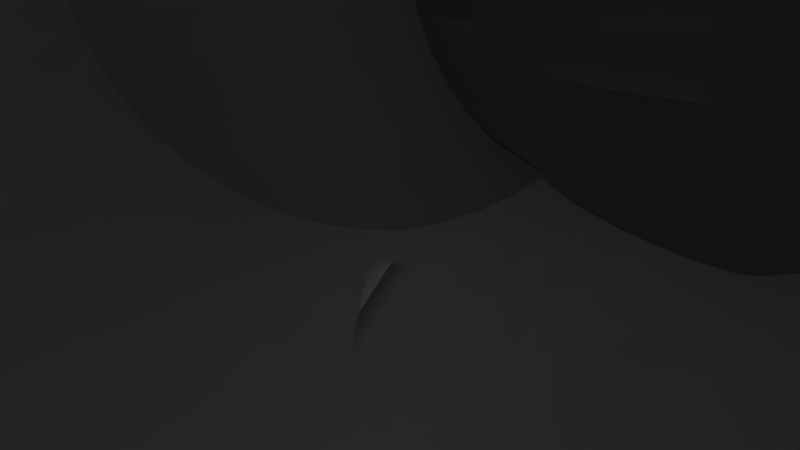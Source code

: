 # Source: knit_ring.blend  (saved by Blender 2.70.0; exported with 4.5.12 LTS)
import bpy
from mathutils import Matrix  # noqa: F401  (used for matrix-valued properties, if any)

bpy.ops.wm.read_factory_settings(use_empty=True)
scene = bpy.context.scene
scene.name = 'Scene'

# ---- collections
col_collection_1 = bpy.data.collections.new('Collection 1'); scene.collection.children.link(col_collection_1)

# ---- world
world_world = bpy.data.worlds.new('World'); scene.world = world_world
world_world.color = (0.05088, 0.05088, 0.05088)
world_world.use_sun_shadow = False
world_world.sun_shadow_jitter_overblur = 0.0
world_world.cycles.sampling_method = 'MANUAL'
world_world.cycles.sample_map_resolution = 256

# ---- cameras
cam_camera = bpy.data.cameras.new('Camera')
cam_camera.clip_end = 100.0
cam_camera.lens = 35.0
cam_camera.sensor_width = 32.0
cam_camera.sensor_height = 18.0
cam_camera.ortho_scale = 7.314
cam_camera.dof.focus_distance = 0.0
cam_camera.dof.aperture_fstop = 128.0

# ---- lights
light_lamp = bpy.data.lights.new('Lamp', 'POINT')
light_lamp.transmission_factor = 0.0
light_lamp.cutoff_distance = 30.0
light_lamp.energy = 100.0
light_lamp.shadow_buffer_clip_start = 1.001
light_lamp.shadow_soft_size = 0.1
light_lamp.shadow_maximum_resolution = 0.006
light_lamp.use_absolute_resolution = True
light_lamp.cycles.use_multiple_importance_sampling = False

# ---- meshes
me_cylinder = bpy.data.meshes.new('Cylinder')
me_cylinder.from_pydata([(0.0, 1.0, -1.0), (0.0, 1.0, 1.0), (0.1951, 0.9808, 1.0), (0.1951, 0.9808, -1.0), (0.8019, -0.002115, -1.0), (0.7864, 0.1544, -1.0), (0.7408, 0.3048, -1.0), (0.6667, 0.4435, -1.0), (0.5669, 0.565, -1.0), (0.4454, 0.6648, -1.0), (0.3067, 0.7389, -1.0), (0.1562, 0.7846, -1.0), (-0.0002334, 0.8, -1.0), (-0.1567, 0.7846, -1.0), (-0.3072, 0.7389, -1.0), (-0.4458, 0.6648, -1.0), (-0.5674, 0.565, -1.0), (-0.6671, 0.4435, -1.0), (-0.7413, 0.3048, -1.0), (-0.7869, 0.1544, -1.0), (-0.8023, -0.002114, -1.0), (-1.0, 9.658e-07, -1.0), (-0.9808, 0.1951, -1.0), (-0.9239, 0.3827, -1.0), (-0.8315, 0.5556, -1.0), (-0.7071, 0.7071, -1.0), (-0.5556, 0.8315, -1.0), (-0.3827, 0.9239, -1.0), (-0.1951, 0.9808, -1.0), (0.3827, 0.9239, -1.0), (0.5556, 0.8315, -1.0), (0.7071, 0.7071, -1.0), (0.8315, 0.5556, -1.0), (0.9239, 0.3827, -1.0), (0.1562, -0.7888, -1.0), (0.3067, -0.7431, -1.0), (0.4454, -0.669, -1.0), (0.5669, -0.5693, -1.0), (0.6667, -0.4477, -1.0), (0.7408, -0.3091, -1.0), (0.7864, -0.1586, -1.0), (0.9808, 0.1951, -1.0), (1.0, 7.567e-08, -1.0), (0.9808, -0.1951, -1.0), (0.9239, -0.3827, -1.0), (0.8315, -0.5556, -1.0), (0.7071, -0.7071, -1.0), (0.5556, -0.8315, -1.0), (0.3827, -0.9239, -1.0), (0.1951, -0.9808, -1.0), (-3.258e-07, -1.0, -1.0), (-0.1951, -0.9808, -1.0), (-0.3827, -0.9239, -1.0), (-0.5556, -0.8315, -1.0), (-0.7071, -0.7071, -1.0), (-0.8315, -0.5556, -1.0), (-0.9239, -0.3827, -1.0), (-0.9808, -0.1951, -1.0), (-0.7869, -0.1586, -1.0), (-0.7413, -0.3091, -1.0), (-0.6671, -0.4477, -1.0), (-0.5674, -0.5693, -1.0), (-0.4458, -0.669, -1.0), (-0.3072, -0.7431, -1.0), (-0.1567, -0.7888, -1.0), (-0.0002337, -0.8042, -1.0), (-0.1951, 0.9808, 1.0), (0.1562, -0.7888, 1.0), (-0.0002337, -0.8042, 1.0), (-3.258e-07, -1.0, 1.0), (0.1951, -0.9808, 1.0), (0.3827, -0.9239, 1.0), (0.5556, -0.8315, 1.0), (0.7071, -0.7071, 1.0), (0.8315, -0.5556, 1.0), (0.9239, -0.3827, 1.0), (0.9808, -0.1951, 1.0), (1.0, 7.567e-08, 1.0), (0.9808, 0.1951, 1.0), (0.9239, 0.3827, 1.0), (0.8315, 0.5556, 1.0), (0.7071, 0.7071, 1.0), (0.5556, 0.8315, 1.0), (0.3827, 0.9239, 1.0), (-0.0002334, 0.8, 1.0), (0.1562, 0.7846, 1.0), (0.3067, 0.7389, 1.0), (0.4454, 0.6648, 1.0), (0.5669, 0.565, 1.0), (0.6667, 0.4435, 1.0), (0.7408, 0.3048, 1.0), (0.7864, 0.1544, 1.0), (0.8019, -0.002115, 1.0), (0.7864, -0.1586, 1.0), (0.7408, -0.3091, 1.0), (0.6667, -0.4477, 1.0), (0.5669, -0.5693, 1.0), (0.4454, -0.669, 1.0), (0.3067, -0.7431, 1.0), (-0.1567, -0.7888, 1.0), (-0.3072, -0.7431, 1.0), (-0.4458, -0.669, 1.0), (-0.5674, -0.5693, 1.0), (-0.6671, -0.4477, 1.0), (-0.7413, -0.3091, 1.0), (-0.7869, -0.1586, 1.0), (-0.8023, -0.002114, 1.0), (-0.7869, 0.1544, 1.0), (-0.7413, 0.3048, 1.0), (-0.6671, 0.4435, 1.0), (-0.5674, 0.565, 1.0), (-0.4458, 0.6648, 1.0), (-0.3072, 0.7389, 1.0), (-0.1567, 0.7846, 1.0), (-0.3827, 0.9239, 1.0), (-0.5556, 0.8315, 1.0), (-0.7071, 0.7071, 1.0), (-0.8315, 0.5556, 1.0), (-0.9239, 0.3827, 1.0), (-0.9808, 0.1951, 1.0), (-1.0, 9.658e-07, 1.0), (-0.9808, -0.1951, 1.0), (-0.9239, -0.3827, 1.0), (-0.8315, -0.5556, 1.0), (-0.7071, -0.7071, 1.0), (-0.5556, -0.8315, 1.0), (-0.3827, -0.9239, 1.0), (-0.1951, -0.9808, 1.0)], [], [(0, 1, 2, 3), (4, 5, 6, 7, 8, 9, 10, 11, 12, 13, 14, 15, 16, 17, 18, 19, 20, 21, 22, 23, 24, 25, 26, 27, 28, 0, 3, 29, 30, 31, 32, 33), (34, 35, 36, 37, 38, 39, 40, 4, 33, 41, 42, 43, 44, 45, 46, 47, 48, 49, 50, 51, 52, 53, 54, 55, 56, 57, 21, 20, 58, 59, 60, 61, 62, 63, 64, 65), (28, 66, 1, 0), (67, 68, 69, 70, 71, 72, 73, 74, 75, 76, 77, 78, 79, 80, 81, 82, 83, 2, 1, 84, 85, 86, 87, 88, 89, 90, 91, 92, 93, 94, 95, 96, 97, 98), (68, 99, 100, 101, 102, 103, 104, 105, 106, 107, 108, 109, 110, 111, 112, 113, 84, 1, 66, 114, 115, 116, 117, 118, 119, 120, 121, 122, 123, 124, 125, 126, 127, 69), (3, 2, 83, 29), (29, 83, 82, 30), (30, 82, 81, 31), (31, 81, 80, 32), (32, 80, 79, 33), (33, 79, 78, 41), (41, 78, 77, 42), (42, 77, 76, 43), (43, 76, 75, 44), (44, 75, 74, 45), (45, 74, 73, 46), (46, 73, 72, 47), (47, 72, 71, 48), (48, 71, 70, 49), (49, 70, 69, 50), (50, 69, 127, 51), (51, 127, 126, 52), (52, 126, 125, 53), (53, 125, 124, 54), (54, 124, 123, 55), (55, 123, 122, 56), (56, 122, 121, 57), (57, 121, 120, 21), (21, 120, 119, 22), (22, 119, 118, 23), (23, 118, 117, 24), (24, 117, 116, 25), (25, 116, 115, 26), (26, 115, 114, 27), (27, 114, 66, 28), (12, 11, 85, 84), (13, 12, 84, 113), (11, 10, 86, 85), (14, 13, 113, 112), (10, 9, 87, 86), (15, 14, 112, 111), (9, 8, 88, 87), (16, 15, 111, 110), (8, 7, 89, 88), (17, 16, 110, 109), (7, 6, 90, 89), (18, 17, 109, 108), (6, 5, 91, 90), (19, 18, 108, 107), (5, 4, 92, 91), (20, 19, 107, 106), (4, 40, 93, 92), (58, 20, 106, 105), (40, 39, 94, 93), (59, 58, 105, 104), (39, 38, 95, 94), (60, 59, 104, 103), (38, 37, 96, 95), (61, 60, 103, 102), (37, 36, 97, 96), (62, 61, 102, 101), (36, 35, 98, 97), (63, 62, 101, 100), (35, 34, 67, 98), (64, 63, 100, 99), (34, 65, 68, 67), (65, 64, 99, 68)])
me_cylinder.use_remesh_preserve_volume = False
me_cylinder.use_remesh_preserve_attributes = False
me_cylinder.use_mirror_vertex_groups = False
me_cylinder.update()

# ---- curves / text
cu_beziercircle = bpy.data.curves.new('BezierCircle', 'CURVE')
cu_beziercircle.dimensions = '3D'
_sp = cu_beziercircle.splines.new('BEZIER'); _sp.bezier_points.add(3)
_sp.bezier_points.foreach_set('co', [-1.076, -0.07332, -0.1052, -0.064, 0.939, -0.1052, 0.9484, -0.07332, -0.1052, -0.064, -1.086, -0.1052])
_sp.bezier_points.foreach_set('handle_left', [-1.076, -0.6323, -0.1052, -0.6229, 0.939, -0.1052, 0.9484, 0.4856, -0.1052, 0.495, -1.086, -0.1052])
_sp.bezier_points.foreach_set('handle_right', [-1.076, 0.4856, -0.1052, 0.495, 0.939, -0.1052, 0.9484, -0.6323, -0.1052, -0.6229, -1.086, -0.1052])
for _p, _l, _r in zip(_sp.bezier_points, ['AUTO', 'AUTO', 'AUTO', 'AUTO'], ['AUTO', 'AUTO', 'AUTO', 'AUTO']): _p.handle_left_type = _l; _p.handle_right_type = _r
_sp.order_u = 0
_sp.order_v = 0
_sp.use_cyclic_u = True
cu_beziercircle.use_path = True
cu_beziercircle.use_path_clamp = True
cu_beziercircle.bevel_resolution = 0
cu_beziercircle.fill_mode = 'HALF'
cu_beziercurve = bpy.data.curves.new('BezierCurve', 'CURVE')
cu_beziercurve.dimensions = '3D'
_sp = cu_beziercurve.splines.new('BEZIER'); _sp.bezier_points.add(3)
_sp.bezier_points.foreach_set('co', [2.35, -1.12, -3.725e-09, 2.35, -3.12, -3.725e-09, 1.9, -3.12, -3.725e-09, 1.9, -1.12, -3.725e-09])
_sp.bezier_points.foreach_set('handle_left', [2.35, -0.12, -3.725e-09, 3.858, -3.104, -3.725e-09, 2.607, -3.128, -3.725e-09, 1.9, -2.12, -3.725e-09])
_sp.bezier_points.foreach_set('handle_right', [2.35, -2.12, -3.725e-09, 1.643, -3.128, -3.725e-09, 0.3916, -3.104, -3.725e-09, 1.9, -0.12, -3.725e-09])
for _p, _l, _r in zip(_sp.bezier_points, ['ALIGNED', 'ALIGNED', 'ALIGNED', 'ALIGNED'], ['ALIGNED', 'ALIGNED', 'ALIGNED', 'ALIGNED']): _p.handle_left_type = _l; _p.handle_right_type = _r
_sp.order_u = 0
_sp.order_v = 0
_sp = cu_beziercurve.splines.new('BEZIER'); _sp.bezier_points.add(3)
_sp.bezier_points.foreach_set('co', [2.35, -1.12, -3.725e-09, 2.35, -3.12, -3.725e-09, 1.9, -3.12, -3.725e-09, 1.9, -1.12, -3.725e-09])
_sp.bezier_points.foreach_set('handle_left', [2.35, -0.12, -3.725e-09, 3.858, -3.104, -3.725e-09, 2.607, -3.128, -3.725e-09, 1.9, -2.12, -3.725e-09])
_sp.bezier_points.foreach_set('handle_right', [2.35, -2.12, -3.725e-09, 1.643, -3.128, -3.725e-09, 0.3916, -3.104, -3.725e-09, 1.9, -0.12, -3.725e-09])
for _p, _l, _r in zip(_sp.bezier_points, ['ALIGNED', 'ALIGNED', 'ALIGNED', 'ALIGNED'], ['ALIGNED', 'ALIGNED', 'ALIGNED', 'ALIGNED']): _p.handle_left_type = _l; _p.handle_right_type = _r
_sp.order_u = 0
_sp.order_v = 0
_sp = cu_beziercurve.splines.new('BEZIER'); _sp.bezier_points.add(3)
_sp.bezier_points.foreach_set('co', [4.081, -0.5548, -3.725e-09, 5.081, -2.287, -3.725e-09, 4.691, -2.512, -3.725e-09, 3.691, -0.7797, -3.725e-09])
_sp.bezier_points.foreach_set('handle_left', [3.581, 0.3112, -3.725e-09, 6.379, -1.518, -3.725e-09, 5.307, -2.165, -3.725e-09, 4.191, -1.646, -3.725e-09])
_sp.bezier_points.foreach_set('handle_right', [4.581, -1.421, -3.725e-09, 4.472, -2.647, -3.725e-09, 3.377, -3.252, -3.725e-09, 3.191, 0.08632, -3.725e-09])
for _p, _l, _r in zip(_sp.bezier_points, ['ALIGNED', 'ALIGNED', 'ALIGNED', 'ALIGNED'], ['ALIGNED', 'ALIGNED', 'ALIGNED', 'ALIGNED']): _p.handle_left_type = _l; _p.handle_right_type = _r
_sp.order_u = 0
_sp.order_v = 0
_sp = cu_beziercurve.splines.new('BEZIER'); _sp.bezier_points.add(3)
_sp.bezier_points.foreach_set('co', [4.081, -0.5548, -3.725e-09, 5.081, -2.287, -3.725e-09, 4.691, -2.512, -3.725e-09, 3.691, -0.7797, -3.725e-09])
_sp.bezier_points.foreach_set('handle_left', [3.581, 0.3112, -3.725e-09, 6.379, -1.518, -3.725e-09, 5.307, -2.165, -3.725e-09, 4.191, -1.646, -3.725e-09])
_sp.bezier_points.foreach_set('handle_right', [4.581, -1.421, -3.725e-09, 4.472, -2.647, -3.725e-09, 3.377, -3.252, -3.725e-09, 3.191, 0.08632, -3.725e-09])
for _p, _l, _r in zip(_sp.bezier_points, ['ALIGNED', 'ALIGNED', 'ALIGNED', 'ALIGNED'], ['ALIGNED', 'ALIGNED', 'ALIGNED', 'ALIGNED']): _p.handle_left_type = _l; _p.handle_right_type = _r
_sp.order_u = 0
_sp.order_v = 0
_sp = cu_beziercurve.splines.new('BEZIER'); _sp.bezier_points.add(3)
_sp.bezier_points.foreach_set('co', [5.673, 2.582, -3.725e-09, 7.673, 2.582, -3.725e-09, 7.673, 2.132, -3.725e-09, 5.673, 2.132, -3.725e-09])
_sp.bezier_points.foreach_set('handle_left', [4.673, 2.582, -3.725e-09, 7.657, 4.09, -3.725e-09, 7.681, 2.839, -3.725e-09, 6.673, 2.132, -3.725e-09])
_sp.bezier_points.foreach_set('handle_right', [6.673, 2.582, -3.725e-09, 7.681, 1.875, -3.725e-09, 7.657, 0.6236, -3.725e-09, 4.673, 2.132, -3.725e-09])
for _p, _l, _r in zip(_sp.bezier_points, ['ALIGNED', 'ALIGNED', 'ALIGNED', 'ALIGNED'], ['ALIGNED', 'ALIGNED', 'ALIGNED', 'ALIGNED']): _p.handle_left_type = _l; _p.handle_right_type = _r
_sp.order_u = 0
_sp.order_v = 0
_sp = cu_beziercurve.splines.new('BEZIER'); _sp.bezier_points.add(3)
_sp.bezier_points.foreach_set('co', [5.673, 2.582, -3.725e-09, 7.673, 2.582, -3.725e-09, 7.673, 2.132, -3.725e-09, 5.673, 2.132, -3.725e-09])
_sp.bezier_points.foreach_set('handle_left', [4.673, 2.582, -3.725e-09, 7.657, 4.09, -3.725e-09, 7.681, 2.839, -3.725e-09, 6.673, 2.132, -3.725e-09])
_sp.bezier_points.foreach_set('handle_right', [6.673, 2.582, -3.725e-09, 7.681, 1.875, -3.725e-09, 7.657, 0.6236, -3.725e-09, 4.673, 2.132, -3.725e-09])
for _p, _l, _r in zip(_sp.bezier_points, ['ALIGNED', 'ALIGNED', 'ALIGNED', 'ALIGNED'], ['ALIGNED', 'ALIGNED', 'ALIGNED', 'ALIGNED']): _p.handle_left_type = _l; _p.handle_right_type = _r
_sp.order_u = 0
_sp.order_v = 0
_sp = cu_beziercurve.splines.new('BEZIER'); _sp.bezier_points.add(3)
_sp.bezier_points.foreach_set('co', [5.297, 0.8001, -3.725e-09, 7.029, -0.1999, -3.725e-09, 6.804, -0.5894, -3.725e-09, 5.072, 0.4106, -3.725e-09])
_sp.bezier_points.foreach_set('handle_left', [4.431, 1.3, -3.725e-09, 7.769, 1.115, -3.725e-09, 7.164, 0.01905, -3.725e-09, 5.938, -0.08944, -3.725e-09])
_sp.bezier_points.foreach_set('handle_right', [6.163, 0.3001, -3.725e-09, 6.682, -0.8161, -3.725e-09, 6.036, -1.887, -3.725e-09, 4.206, 0.9106, -3.725e-09])
for _p, _l, _r in zip(_sp.bezier_points, ['ALIGNED', 'ALIGNED', 'ALIGNED', 'ALIGNED'], ['ALIGNED', 'ALIGNED', 'ALIGNED', 'ALIGNED']): _p.handle_left_type = _l; _p.handle_right_type = _r
_sp.order_u = 0
_sp.order_v = 0
_sp = cu_beziercurve.splines.new('BEZIER'); _sp.bezier_points.add(3)
_sp.bezier_points.foreach_set('co', [5.297, 0.8001, -3.725e-09, 7.029, -0.1999, -3.725e-09, 6.804, -0.5894, -3.725e-09, 5.072, 0.4106, -3.725e-09])
_sp.bezier_points.foreach_set('handle_left', [4.431, 1.3, -3.725e-09, 7.769, 1.115, -3.725e-09, 7.164, 0.01905, -3.725e-09, 5.938, -0.08944, -3.725e-09])
_sp.bezier_points.foreach_set('handle_right', [6.163, 0.3001, -3.725e-09, 6.682, -0.8161, -3.725e-09, 6.036, -1.887, -3.725e-09, 4.206, 0.9106, -3.725e-09])
for _p, _l, _r in zip(_sp.bezier_points, ['ALIGNED', 'ALIGNED', 'ALIGNED', 'ALIGNED'], ['ALIGNED', 'ALIGNED', 'ALIGNED', 'ALIGNED']): _p.handle_left_type = _l; _p.handle_right_type = _r
_sp.order_u = 0
_sp.order_v = 0
_sp = cu_beziercurve.splines.new('BEZIER'); _sp.bezier_points.add(3)
_sp.bezier_points.foreach_set('co', [1.971, 5.905, -3.725e-09, 1.971, 7.905, -3.725e-09, 2.421, 7.905, -3.725e-09, 2.421, 5.905, -3.725e-09])
_sp.bezier_points.foreach_set('handle_left', [1.971, 4.905, -3.725e-09, 0.4631, 7.889, -3.725e-09, 1.714, 7.913, -3.725e-09, 2.421, 6.905, -3.725e-09])
_sp.bezier_points.foreach_set('handle_right', [1.971, 6.905, -3.725e-09, 2.678, 7.913, -3.725e-09, 3.93, 7.889, -3.725e-09, 2.421, 4.905, -3.725e-09])
for _p, _l, _r in zip(_sp.bezier_points, ['ALIGNED', 'ALIGNED', 'ALIGNED', 'ALIGNED'], ['ALIGNED', 'ALIGNED', 'ALIGNED', 'ALIGNED']): _p.handle_left_type = _l; _p.handle_right_type = _r
_sp.order_u = 0
_sp.order_v = 0
_sp = cu_beziercurve.splines.new('BEZIER'); _sp.bezier_points.add(3)
_sp.bezier_points.foreach_set('co', [1.971, 5.905, -3.725e-09, 1.971, 7.905, -3.725e-09, 2.421, 7.905, -3.725e-09, 2.421, 5.905, -3.725e-09])
_sp.bezier_points.foreach_set('handle_left', [1.971, 4.905, -3.725e-09, 0.4631, 7.889, -3.725e-09, 1.714, 7.913, -3.725e-09, 2.421, 6.905, -3.725e-09])
_sp.bezier_points.foreach_set('handle_right', [1.971, 6.905, -3.725e-09, 2.678, 7.913, -3.725e-09, 3.93, 7.889, -3.725e-09, 2.421, 4.905, -3.725e-09])
for _p, _l, _r in zip(_sp.bezier_points, ['ALIGNED', 'ALIGNED', 'ALIGNED', 'ALIGNED'], ['ALIGNED', 'ALIGNED', 'ALIGNED', 'ALIGNED']): _p.handle_left_type = _l; _p.handle_right_type = _r
_sp.order_u = 0
_sp.order_v = 0
_sp = cu_beziercurve.splines.new('BEZIER'); _sp.bezier_points.add(3)
_sp.bezier_points.foreach_set('co', [0.2405, 5.34, -3.725e-09, -0.7595, 7.072, -3.725e-09, -0.3699, 7.297, -3.725e-09, 0.6301, 5.565, -3.725e-09])
_sp.bezier_points.foreach_set('handle_left', [0.7405, 4.474, -3.725e-09, -2.058, 6.304, -3.725e-09, -0.9861, 6.95, -3.725e-09, 0.1301, 6.431, -3.725e-09])
_sp.bezier_points.foreach_set('handle_right', [-0.2595, 6.206, -3.725e-09, -0.151, 7.432, -3.725e-09, 0.9445, 8.037, -3.725e-09, 1.13, 4.699, -3.725e-09])
for _p, _l, _r in zip(_sp.bezier_points, ['ALIGNED', 'ALIGNED', 'ALIGNED', 'ALIGNED'], ['ALIGNED', 'ALIGNED', 'ALIGNED', 'ALIGNED']): _p.handle_left_type = _l; _p.handle_right_type = _r
_sp.order_u = 0
_sp.order_v = 0
_sp = cu_beziercurve.splines.new('BEZIER'); _sp.bezier_points.add(3)
_sp.bezier_points.foreach_set('co', [0.2405, 5.34, -3.725e-09, -0.7595, 7.072, -3.725e-09, -0.3699, 7.297, -3.725e-09, 0.6301, 5.565, -3.725e-09])
_sp.bezier_points.foreach_set('handle_left', [0.7405, 4.474, -3.725e-09, -2.058, 6.304, -3.725e-09, -0.9861, 6.95, -3.725e-09, 0.1301, 6.431, -3.725e-09])
_sp.bezier_points.foreach_set('handle_right', [-0.2595, 6.206, -3.725e-09, -0.151, 7.432, -3.725e-09, 0.9445, 8.037, -3.725e-09, 1.13, 4.699, -3.725e-09])
for _p, _l, _r in zip(_sp.bezier_points, ['ALIGNED', 'ALIGNED', 'ALIGNED', 'ALIGNED'], ['ALIGNED', 'ALIGNED', 'ALIGNED', 'ALIGNED']): _p.handle_left_type = _l; _p.handle_right_type = _r
_sp.order_u = 0
_sp.order_v = 0
_sp = cu_beziercurve.splines.new('BEZIER'); _sp.bezier_points.add(3)
_sp.bezier_points.foreach_set('co', [3.753, 5.529, -3.725e-09, 4.753, 7.261, -3.725e-09, 5.143, 7.036, -3.725e-09, 4.143, 5.304, -3.725e-09])
_sp.bezier_points.foreach_set('handle_left', [3.253, 4.663, -3.725e-09, 3.439, 8.001, -3.725e-09, 4.534, 7.396, -3.725e-09, 4.643, 6.17, -3.725e-09])
_sp.bezier_points.foreach_set('handle_right', [4.253, 6.395, -3.725e-09, 5.369, 6.914, -3.725e-09, 6.441, 6.268, -3.725e-09, 3.643, 4.438, -3.725e-09])
for _p, _l, _r in zip(_sp.bezier_points, ['ALIGNED', 'ALIGNED', 'ALIGNED', 'ALIGNED'], ['ALIGNED', 'ALIGNED', 'ALIGNED', 'ALIGNED']): _p.handle_left_type = _l; _p.handle_right_type = _r
_sp.order_u = 0
_sp.order_v = 0
_sp = cu_beziercurve.splines.new('BEZIER'); _sp.bezier_points.add(3)
_sp.bezier_points.foreach_set('co', [3.753, 5.529, -3.725e-09, 4.753, 7.261, -3.725e-09, 5.143, 7.036, -3.725e-09, 4.143, 5.304, -3.725e-09])
_sp.bezier_points.foreach_set('handle_left', [3.253, 4.663, -3.725e-09, 3.439, 8.001, -3.725e-09, 4.534, 7.396, -3.725e-09, 4.643, 6.17, -3.725e-09])
_sp.bezier_points.foreach_set('handle_right', [4.253, 6.395, -3.725e-09, 5.369, 6.914, -3.725e-09, 6.441, 6.268, -3.725e-09, 3.643, 4.438, -3.725e-09])
for _p, _l, _r in zip(_sp.bezier_points, ['ALIGNED', 'ALIGNED', 'ALIGNED', 'ALIGNED'], ['ALIGNED', 'ALIGNED', 'ALIGNED', 'ALIGNED']): _p.handle_left_type = _l; _p.handle_right_type = _r
_sp.order_u = 0
_sp.order_v = 0
_sp = cu_beziercurve.splines.new('BEZIER'); _sp.bezier_points.add(3)
_sp.bezier_points.foreach_set('co', [5.108, 4.313, -3.725e-09, 6.84, 5.313, -3.725e-09, 7.065, 4.923, -3.725e-09, 5.333, 3.923, -3.725e-09])
_sp.bezier_points.foreach_set('handle_left', [4.242, 3.813, -3.725e-09, 6.072, 6.611, -3.725e-09, 6.718, 5.539, -3.725e-09, 6.199, 4.423, -3.725e-09])
_sp.bezier_points.foreach_set('handle_right', [5.974, 4.813, -3.725e-09, 7.2, 4.704, -3.725e-09, 7.805, 3.609, -3.725e-09, 4.467, 3.423, -3.725e-09])
for _p, _l, _r in zip(_sp.bezier_points, ['ALIGNED', 'ALIGNED', 'ALIGNED', 'ALIGNED'], ['ALIGNED', 'ALIGNED', 'ALIGNED', 'ALIGNED']): _p.handle_left_type = _l; _p.handle_right_type = _r
_sp.order_u = 0
_sp.order_v = 0
_sp = cu_beziercurve.splines.new('BEZIER'); _sp.bezier_points.add(3)
_sp.bezier_points.foreach_set('co', [5.108, 4.313, -3.725e-09, 6.84, 5.313, -3.725e-09, 7.065, 4.923, -3.725e-09, 5.333, 3.923, -3.725e-09])
_sp.bezier_points.foreach_set('handle_left', [4.242, 3.813, -3.725e-09, 6.072, 6.611, -3.725e-09, 6.718, 5.539, -3.725e-09, 6.199, 4.423, -3.725e-09])
_sp.bezier_points.foreach_set('handle_right', [5.974, 4.813, -3.725e-09, 7.2, 4.704, -3.725e-09, 7.805, 3.609, -3.725e-09, 4.467, 3.423, -3.725e-09])
for _p, _l, _r in zip(_sp.bezier_points, ['ALIGNED', 'ALIGNED', 'ALIGNED', 'ALIGNED'], ['ALIGNED', 'ALIGNED', 'ALIGNED', 'ALIGNED']): _p.handle_left_type = _l; _p.handle_right_type = _r
_sp.order_u = 0
_sp.order_v = 0
_sp = cu_beziercurve.splines.new('BEZIER'); _sp.bezier_points.add(3)
_sp.bezier_points.foreach_set('co', [-0.9759, 3.985, -3.725e-09, -2.708, 4.985, -3.725e-09, -2.483, 5.375, -3.725e-09, -0.751, 4.375, -3.725e-09])
_sp.bezier_points.foreach_set('handle_left', [-0.1099, 3.485, -3.725e-09, -3.448, 3.671, -3.725e-09, -2.843, 4.766, -3.725e-09, -1.617, 4.875, -3.725e-09])
_sp.bezier_points.foreach_set('handle_right', [-1.842, 4.485, -3.725e-09, -2.361, 5.601, -3.725e-09, -1.715, 6.673, -3.725e-09, 0.115, 3.875, -3.725e-09])
for _p, _l, _r in zip(_sp.bezier_points, ['ALIGNED', 'ALIGNED', 'ALIGNED', 'ALIGNED'], ['ALIGNED', 'ALIGNED', 'ALIGNED', 'ALIGNED']): _p.handle_left_type = _l; _p.handle_right_type = _r
_sp.order_u = 0
_sp.order_v = 0
_sp = cu_beziercurve.splines.new('BEZIER'); _sp.bezier_points.add(3)
_sp.bezier_points.foreach_set('co', [-0.9759, 3.985, -3.725e-09, -2.708, 4.985, -3.725e-09, -2.483, 5.375, -3.725e-09, -0.751, 4.375, -3.725e-09])
_sp.bezier_points.foreach_set('handle_left', [-0.1099, 3.485, -3.725e-09, -3.448, 3.671, -3.725e-09, -2.843, 4.766, -3.725e-09, -1.617, 4.875, -3.725e-09])
_sp.bezier_points.foreach_set('handle_right', [-1.842, 4.485, -3.725e-09, -2.361, 5.601, -3.725e-09, -1.715, 6.673, -3.725e-09, 0.115, 3.875, -3.725e-09])
for _p, _l, _r in zip(_sp.bezier_points, ['ALIGNED', 'ALIGNED', 'ALIGNED', 'ALIGNED'], ['ALIGNED', 'ALIGNED', 'ALIGNED', 'ALIGNED']): _p.handle_left_type = _l; _p.handle_right_type = _r
_sp.order_u = 0
_sp.order_v = 0
_sp = cu_beziercurve.splines.new('BEZIER'); _sp.bezier_points.add(3)
_sp.bezier_points.foreach_set('co', [-1.352, 2.203, -3.725e-09, -3.352, 2.203, -3.725e-09, -3.352, 2.653, -3.725e-09, -1.352, 2.653, -3.725e-09])
_sp.bezier_points.foreach_set('handle_left', [-0.3519, 2.203, -3.725e-09, -3.335, 0.6951, -3.725e-09, -3.36, 1.946, -3.725e-09, -2.352, 2.653, -3.725e-09])
_sp.bezier_points.foreach_set('handle_right', [-2.352, 2.203, -3.725e-09, -3.36, 2.91, -3.725e-09, -3.335, 4.162, -3.725e-09, -0.3519, 2.653, -3.725e-09])
for _p, _l, _r in zip(_sp.bezier_points, ['ALIGNED', 'ALIGNED', 'ALIGNED', 'ALIGNED'], ['ALIGNED', 'ALIGNED', 'ALIGNED', 'ALIGNED']): _p.handle_left_type = _l; _p.handle_right_type = _r
_sp.order_u = 0
_sp.order_v = 0
_sp = cu_beziercurve.splines.new('BEZIER'); _sp.bezier_points.add(3)
_sp.bezier_points.foreach_set('co', [-1.352, 2.203, -3.725e-09, -3.352, 2.203, -3.725e-09, -3.352, 2.653, -3.725e-09, -1.352, 2.653, -3.725e-09])
_sp.bezier_points.foreach_set('handle_left', [-0.3519, 2.203, -3.725e-09, -3.335, 0.6951, -3.725e-09, -3.36, 1.946, -3.725e-09, -2.352, 2.653, -3.725e-09])
_sp.bezier_points.foreach_set('handle_right', [-2.352, 2.203, -3.725e-09, -3.36, 2.91, -3.725e-09, -3.335, 4.162, -3.725e-09, -0.3519, 2.653, -3.725e-09])
for _p, _l, _r in zip(_sp.bezier_points, ['ALIGNED', 'ALIGNED', 'ALIGNED', 'ALIGNED'], ['ALIGNED', 'ALIGNED', 'ALIGNED', 'ALIGNED']): _p.handle_left_type = _l; _p.handle_right_type = _r
_sp.order_u = 0
_sp.order_v = 0
_sp = cu_beziercurve.splines.new('BEZIER'); _sp.bezier_points.add(3)
_sp.bezier_points.foreach_set('co', [0.5682, -0.744, -3.725e-09, -0.4318, -2.476, -3.725e-09, -0.8214, -2.251, -3.725e-09, 0.1786, -0.519, -3.725e-09])
_sp.bezier_points.foreach_set('handle_left', [1.068, 0.1221, -3.725e-09, 0.8826, -3.216, -3.725e-09, -0.2129, -2.611, -3.725e-09, -0.3214, -1.385, -3.725e-09])
_sp.bezier_points.foreach_set('handle_right', [0.06816, -1.61, -3.725e-09, -1.048, -2.129, -3.725e-09, -2.119, -1.483, -3.725e-09, 0.6786, 0.347, -3.725e-09])
for _p, _l, _r in zip(_sp.bezier_points, ['ALIGNED', 'ALIGNED', 'ALIGNED', 'ALIGNED'], ['ALIGNED', 'ALIGNED', 'ALIGNED', 'ALIGNED']): _p.handle_left_type = _l; _p.handle_right_type = _r
_sp.order_u = 0
_sp.order_v = 0
_sp = cu_beziercurve.splines.new('BEZIER'); _sp.bezier_points.add(3)
_sp.bezier_points.foreach_set('co', [0.5682, -0.744, -3.725e-09, -0.4318, -2.476, -3.725e-09, -0.8214, -2.251, -3.725e-09, 0.1786, -0.519, -3.725e-09])
_sp.bezier_points.foreach_set('handle_left', [1.068, 0.1221, -3.725e-09, 0.8826, -3.216, -3.725e-09, -0.2129, -2.611, -3.725e-09, -0.3214, -1.385, -3.725e-09])
_sp.bezier_points.foreach_set('handle_right', [0.06816, -1.61, -3.725e-09, -1.048, -2.129, -3.725e-09, -2.119, -1.483, -3.725e-09, 0.6786, 0.347, -3.725e-09])
for _p, _l, _r in zip(_sp.bezier_points, ['ALIGNED', 'ALIGNED', 'ALIGNED', 'ALIGNED'], ['ALIGNED', 'ALIGNED', 'ALIGNED', 'ALIGNED']): _p.handle_left_type = _l; _p.handle_right_type = _r
_sp.order_u = 0
_sp.order_v = 0
_sp = cu_beziercurve.splines.new('BEZIER'); _sp.bezier_points.add(3)
_sp.bezier_points.foreach_set('co', [-0.7868, 0.4725, -3.725e-09, -2.519, -0.5275, -3.725e-09, -2.744, -0.138, -3.725e-09, -1.012, 0.862, -3.725e-09])
_sp.bezier_points.foreach_set('handle_left', [0.07926, 0.9725, -3.725e-09, -1.75, -1.826, -3.725e-09, -2.397, -0.7541, -3.725e-09, -1.878, 0.362, -3.725e-09])
_sp.bezier_points.foreach_set('handle_right', [-1.653, -0.02753, -3.725e-09, -2.879, 0.08095, -3.725e-09, -3.484, 1.177, -3.725e-09, -0.1457, 1.362, -3.725e-09])
for _p, _l, _r in zip(_sp.bezier_points, ['ALIGNED', 'ALIGNED', 'ALIGNED', 'ALIGNED'], ['ALIGNED', 'ALIGNED', 'ALIGNED', 'ALIGNED']): _p.handle_left_type = _l; _p.handle_right_type = _r
_sp.order_u = 0
_sp.order_v = 0
_sp = cu_beziercurve.splines.new('BEZIER'); _sp.bezier_points.add(3)
_sp.bezier_points.foreach_set('co', [-0.7868, 0.4725, -3.725e-09, -2.519, -0.5275, -3.725e-09, -2.744, -0.138, -3.725e-09, -1.012, 0.862, -3.725e-09])
_sp.bezier_points.foreach_set('handle_left', [0.07926, 0.9725, -3.725e-09, -1.75, -1.826, -3.725e-09, -2.397, -0.7541, -3.725e-09, -1.878, 0.362, -3.725e-09])
_sp.bezier_points.foreach_set('handle_right', [-1.653, -0.02753, -3.725e-09, -2.879, 0.08095, -3.725e-09, -3.484, 1.177, -3.725e-09, -0.1457, 1.362, -3.725e-09])
for _p, _l, _r in zip(_sp.bezier_points, ['ALIGNED', 'ALIGNED', 'ALIGNED', 'ALIGNED'], ['ALIGNED', 'ALIGNED', 'ALIGNED', 'ALIGNED']): _p.handle_left_type = _l; _p.handle_right_type = _r
_sp.order_u = 0
_sp.order_v = 0
cu_beziercurve.use_path = True
cu_beziercurve.use_path_clamp = True
cu_beziercurve.bevel_mode = 'OBJECT'
cu_beziercurve.bevel_resolution = 0
cu_beziercurve.fill_mode = 'HALF'
cu_beziercurve.use_fill_caps = True

# ---- objects
ob_cylinder = bpy.data.objects.new('Cylinder', me_cylinder)
ob_beziercircle = bpy.data.objects.new('BezierCircle', cu_beziercircle)
ob_beziercurve = bpy.data.objects.new('BezierCurve', cu_beziercurve)
ob_lamp = bpy.data.objects.new('Lamp', light_lamp)
ob_camera = bpy.data.objects.new('Camera', cam_camera)

# ---- transforms, parenting, visibility, modifiers, constraints
ob_cylinder.location = (-0.5866, -0.6561, 4.778)
ob_cylinder.scale = (7.649, 7.649, 1.172)
ob_cylinder.lineart.crease_threshold = 0.0
ob_beziercircle.location = (-3.755, 4.353, 6.608)
ob_beziercircle.scale = (-0.4196, -0.4196, -0.4196)
ob_beziercircle.lineart.crease_threshold = 0.0
ob_beziercurve.location = (-5.105, -5.615, 4.983)
ob_beziercurve.scale = (2.088, 2.088, 2.088)
ob_beziercurve.lineart.crease_threshold = 0.0
ob_lamp.location = (7.924, 1.42, 17.89)
ob_lamp.rotation_euler = (0.6503, 0.05522, 1.866)
ob_lamp.scale = (2.088, 2.088, 2.088)
ob_lamp.lock_rotations_4d = False
ob_lamp.empty_display_type = 'ARROWS'
ob_lamp.color = (0.0, 0.0, 0.0, 0.0)
ob_lamp.lineart.crease_threshold = 0.0
ob_camera.location = (7.481, -6.508, 5.344)
ob_camera.rotation_euler = (1.109, 0.01082, 0.8149)
ob_camera.lock_rotations_4d = False
ob_camera.empty_display_type = 'ARROWS'
ob_camera.color = (0.0, 0.0, 0.0, 0.0)
ob_camera.display_type = 'WIRE'
ob_camera.lineart.crease_threshold = 0.0
cu_beziercurve.bevel_object = ob_beziercircle

# ---- collection membership
col_collection_1.objects.link(ob_cylinder)
col_collection_1.objects.link(ob_beziercircle)
col_collection_1.objects.link(ob_beziercurve)
col_collection_1.objects.link(ob_lamp)
col_collection_1.objects.link(ob_camera)

# ---- scene / render settings (as saved in the file)
scene.camera = ob_camera
scene.frame_start = 1; scene.frame_end = 250; scene.frame_set(1)
scene.render.engine = 'BLENDER_EEVEE_NEXT'
scene.render.resolution_percentage = 50
scene.render.dither_intensity = 0.0
scene.cycles.use_denoising = False
scene.cycles.samples = 10
scene.cycles.sampling_pattern = 'TABULATED_SOBOL'
scene.cycles.light_sampling_threshold = 0.0
scene.cycles.use_adaptive_sampling = False
scene.cycles.use_light_tree = False
scene.cycles.blur_glossy = 0.0
scene.cycles.volume_bounces = 1
scene.cycles.pixel_filter_type = 'GAUSSIAN'
scene.cycles.sample_clamp_indirect = 0.0
scene.view_settings.view_transform = 'Standard'
bpy.context.view_layer.update()
